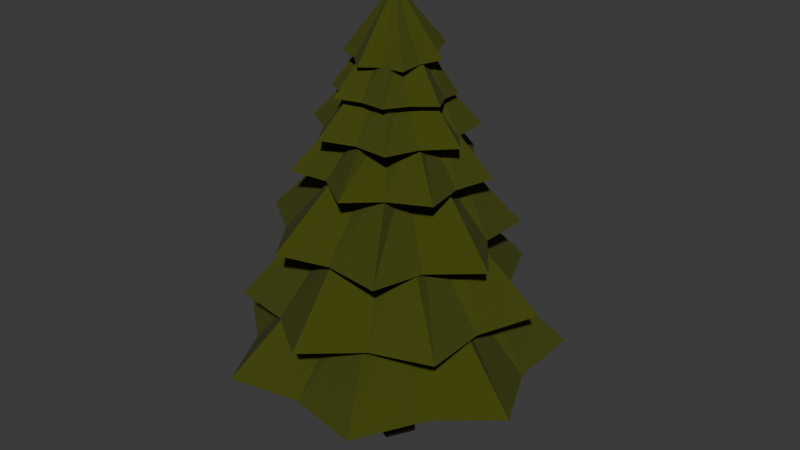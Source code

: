 # Source: tree3.blend  (saved by Blender 4.2.66; exported with 4.5.12 LTS)
import bpy
from mathutils import Matrix  # noqa: F401  (used for matrix-valued properties, if any)

bpy.ops.wm.read_factory_settings(use_empty=True)
scene = bpy.context.scene
scene.name = 'Scene'

# ---- collections
col_collection = bpy.data.collections.new('Collection'); scene.collection.children.link(col_collection)

# ---- materials (node trees are filled in below, after node groups)
mat_ground = bpy.data.materials.new('Ground')
mat_leaves = bpy.data.materials.new('Leaves')
mat_leaves.alpha_threshold = 0.0
mat_leaves.roughness = 0.5
mat_leaves.line_color = (0.0, 0.0, 0.0, 1.0)

# ---- material node trees
mat_ground.use_nodes = True; mat_ground.node_tree.nodes.clear()
_N = mat_ground.node_tree.nodes; _L = mat_ground.node_tree.links
n0 = _N.new('ShaderNodeBsdfPrincipled'); n0.name = 'Principled BSDF'; n0.location = (10, 300)
n0.inputs[0].default_value = (0.02243, 0.01084, 0.001113, 1.0)
n0.inputs[2].default_value = 1.0
n1 = _N.new('ShaderNodeOutputMaterial'); n1.name = 'Material Output'; n1.location = (300, 300)
_L.new(n0.outputs[0], n1.inputs[0])
n1.is_active_output = True
mat_leaves.use_nodes = True; mat_leaves.node_tree.nodes.clear()
_N = mat_leaves.node_tree.nodes; _L = mat_leaves.node_tree.links
n0 = _N.new('ShaderNodeOutputMaterial'); n0.name = 'Material Output'; n0.location = (300, 300)
n1 = _N.new('ShaderNodeBsdfPrincipled'); n1.name = 'Principled BSDF'; n1.location = (10, 300)
n1.inputs[0].default_value = (0.05068, 0.05972, 0.0, 1.0)
n1.inputs[2].default_value = 1.0
n1.inputs[3].default_value = 1.45
_L.new(n1.outputs[0], n0.inputs[0])
n0.is_active_output = True

# ---- world
world_world = bpy.data.worlds.new('World'); scene.world = world_world
world_world.use_nodes = True; world_world.node_tree.nodes.clear()
_N = world_world.node_tree.nodes; _L = world_world.node_tree.links
n0 = _N.new('ShaderNodeOutputWorld'); n0.name = 'World Output'; n0.location = (300, 300)
n1 = _N.new('ShaderNodeBackground'); n1.name = 'Background'; n1.location = (10, 300)
n1.inputs[0].default_value = (0.05088, 0.05088, 0.05088, 1.0)
_L.new(n1.outputs[0], n0.inputs[0])
n0.is_active_output = True
world_world.color = (0.05088, 0.05088, 0.05088)
world_world.sun_shadow_jitter_overblur = 0.0

# ---- meshes
me_tree = bpy.data.meshes.new('Tree')
me_tree.from_pydata([(-0.2689, 0.9043, -0.8959), (0.899, 0.2692, -0.8959), (-0.904, -0.2636, -0.8959), (0.2639, -0.8987, -0.8959), (-0.3404, 0.7032, 0.211), (0.6979, 0.3407, 0.211), (0.3354, -0.6976, 0.211), (-0.7029, -0.3351, 0.211), (-0.002505, 7.009, -0.4228), (-5.48, 4.371, -0.4228), (-6.833, -1.556, -0.4228), (-3.042, -6.309, -0.4228), (3.037, -6.309, -0.4228), (6.828, -1.556, -0.4228), (5.475, 4.371, -0.4228), (-0.002505, 3.11, -0.01719), (-2.432, 1.94, -0.01719), (-3.032, -0.6886, -0.01719), (-1.351, -2.797, -0.01719), (1.346, -2.797, -0.01719), (3.027, -0.6886, -0.01719), (2.427, 1.94, -0.01719), (-4.463, -3.527, -0.4232), (-1.717, -1.336, -0.01757), (-2.339, 4.779, -0.4109), (-0.8153, 1.614, -0.005269), (5.554, 1.187, -0.4236), (2.129, 0.4049, -0.01804), (-0.03075, -5.673, -0.4244), (-0.03075, -2.16, -0.01879), (4.574, -3.508, -0.4196), (1.827, -1.318, -0.01403), (-5.197, 1.34, -0.4447), (-1.773, 0.5584, -0.03914), (2.363, 4.692, -0.436), (0.8385, 1.527, -0.03045), (2.419, 5.591, -0.1548), (-2.858, 5.382, -0.1766), (-5.985, 1.122, -0.1895), (-4.607, -3.98, -0.1838), (0.2382, -6.083, -0.1638), (4.902, -3.603, -0.1446), (5.873, 1.592, -0.1406), (0.9289, 2.481, 0.2307), (-1.412, 2.388, 0.2211), (-2.798, 0.4992, 0.2154), (-2.187, -1.764, 0.2179), (-0.03838, -2.696, 0.2268), (2.03, -1.597, 0.2353), (2.461, 0.7075, 0.2371), (-4.777, -1.269, -0.1849), (-1.974, -0.4723, 0.2184), (-0.2183, 4.621, -0.1542), (-0.2402, 1.569, 0.2374), (4.835, -0.9752, -0.1457), (1.693, -0.4139, 0.2331), (-1.986, -4.514, -0.1746), (-0.9146, -1.712, 0.2216), (2.43, -4.381, -0.1517), (0.8558, -1.684, 0.2335), (-3.673, 2.866, -0.2012), (-1.356, 1.058, 0.2001), (3.508, 2.925, -0.1631), (1.057, 0.9279, 0.2185), (4.936, -0.5263, 0.1178), (3.479, 3.64, 0.1222), (-0.6865, 5.1, 0.1347), (-4.424, 2.753, 0.146), (-4.919, -1.632, 0.1475), (-1.799, -4.754, 0.1381), (2.587, -4.262, 0.1249), (2.318, -0.2082, 0.4577), (1.672, 1.64, 0.4597), (-0.175, 2.287, 0.4653), (-1.833, 1.246, 0.4703), (-2.052, -0.6986, 0.4709), (-0.6685, -2.083, 0.4667), (1.277, -1.865, 0.4609), (-2.301, 3.551, 0.1393), (-0.7496, 1.391, 0.4667), (3.523, 1.341, 0.1318), (1.311, 0.5003, 0.4705), (0.2827, -4.059, 0.1311), (0.193, -1.525, 0.4635), (-4.211, 0.5289, 0.1441), (-1.482, 0.2423, 0.4679), (-3.022, -2.969, 0.1444), (-1.023, -1.167, 0.4704), (1.259, 3.684, 0.1109), (0.6114, 1.277, 0.4449), (3.066, -2.043, 0.1126), (1.102, -0.6857, 0.4506), (-2.642, -2.957, 0.413), (0.6283, -3.865, 0.4124), (3.38, -1.873, 0.4073), (3.54, 1.518, 0.4016), (0.9887, 3.755, 0.3995), (-2.353, 3.154, 0.4027), (-3.97, 0.1669, 0.4087), (-1.167, -1.219, 0.6779), (0.2837, -1.622, 0.6777), (1.504, -0.7386, 0.6754), (1.575, 0.7654, 0.6729), (0.4436, 1.758, 0.672), (-1.039, 1.491, 0.6734), (-1.755, 0.1662, 0.676), (3.111, -0.1737, 0.4044), (1.191, 0.01728, 0.6741), (-0.8389, -2.877, 0.4196), (-0.2734, -0.8871, 0.6847), (-2.829, 1.533, 0.4051), (-1.065, 0.7012, 0.6741), (2.042, 2.358, 0.4001), (0.7864, 0.9832, 0.672), (-0.6881, 3.145, 0.4037), (-0.3032, 1.315, 0.6753), (1.624, -2.493, 0.3949), (0.5141, -0.8044, 0.6616), (-2.783, -1.117, 0.4013), (-0.9381, -0.2483, 0.6674), (-2.072, 1.244, 0.7044), (-2.329, -0.8665, 0.7268), (-0.83, -2.377, 0.7482), (1.295, -2.15, 0.7525), (2.446, -0.3563, 0.7365), (1.756, 1.653, 0.7122), (-0.2544, 2.365, 0.6979), (-1.019, 0.761, 0.918), (-1.132, -0.1747, 0.928), (-0.4678, -0.8445, 0.9375), (0.4745, -0.7438, 0.9394), (0.985, 0.05149, 0.9323), (0.6792, 0.9425, 0.9215), (-0.2125, 1.258, 0.9151), (0.202, -2.047, 0.7477), (-0.027, -0.5783, 0.9358), (-1.858, 0.1436, 0.7232), (-0.7328, 0.2482, 0.9306), (0.7035, 1.791, 0.7068), (0.1858, 0.8822, 0.9201), (1.677, -1.143, 0.7419), (0.5363, -0.2361, 0.9332), (1.907, 0.624, 0.7256), (0.6377, 0.4728, 0.9281), (-1.372, -1.365, 0.7242), (-0.5932, -0.2528, 0.9195), (-0.9355, 1.499, 0.6985), (-0.3878, 0.7044, 0.914), (0.8668, 1.948, 0.8998), (-0.837, 2.072, 0.9076), (-2.003, 0.8207, 0.8995), (-1.752, -0.8635, 0.8814), (-0.2747, -1.712, 0.867), (1.318, -1.086, 0.8672), (1.826, 0.5427, 0.8818), (0.1132, 0.2613, 1.137), (-0.05834, 0.2737, 1.138), (-0.1757, 0.1477, 1.137), (-0.1505, -0.0218, 1.136), (-0.001737, -0.1072, 1.134), (0.1586, -0.04424, 1.134), (0.2097, 0.1198, 1.136), (-1.705, 0.01121, 0.8899), (-0.1239, 0.07037, 1.136), (-0.01207, 1.729, 0.9084), (0.0213, 0.2036, 1.139), (1.395, -0.2418, 0.8749), (0.144, 0.04458, 1.135), (-0.9311, -1.129, 0.8745), (-0.05739, -0.02837, 1.135), (0.4954, -1.247, 0.8707), (0.07249, -0.0412, 1.135), (-1.204, 1.304, 0.8876), (-0.06793, 0.1784, 1.134), (1.11, 1.06, 0.8815), (0.1079, 0.1484, 1.134), (2.27, 2.486, 0.5716), (-0.4718, 3.363, 0.5667), (-2.871, 1.767, 0.5724), (-3.12, -1.1, 0.5843), (-1.032, -3.079, 0.5935), (1.821, -2.681, 0.5931), (3.291, -0.2041, 0.5834), (0.9664, 1.186, 0.7891), (-0.2498, 1.575, 0.7869), (-1.314, 0.8677, 0.7894), (-1.424, -0.4038, 0.7947), (-0.4981, -1.282, 0.7988), (0.7672, -1.105, 0.7986), (1.419, -0.006648, 0.7943), (-2.7, 0.3189, 0.5783), (-1.073, 0.217, 0.7921), (0.7391, 2.482, 0.5772), (0.1981, 0.9382, 0.7961), (2.279, -1.324, 0.5872), (0.8159, -0.4372, 0.7954), (-1.878, -1.862, 0.5872), (-0.7629, -0.615, 0.7951), (0.41, -2.617, 0.5939), (0.1498, -0.9304, 0.7993), (-1.362, 2.228, 0.5596), (-0.4726, 0.884, 0.7782), (2.328, 0.9185, 0.5713), (0.7399, 0.3675, 0.7855)], [], [(1, 3, 2, 0), (7, 6, 5, 4), (2, 7, 4, 0), (3, 6, 7, 2), (1, 5, 6, 3), (0, 4, 5, 1), (26, 14, 21, 27), (28, 12, 19, 29), (32, 10, 17, 33), (34, 8, 15, 35), (30, 13, 20, 31), (22, 11, 18, 23), (24, 9, 16, 25), (10, 22, 23, 17), (8, 24, 25, 15), (13, 26, 27, 20), (11, 28, 29, 18), (12, 30, 31, 19), (9, 32, 33, 16), (14, 34, 35, 21), (54, 42, 49, 55), (56, 40, 47, 57), (60, 38, 45, 61), (62, 36, 43, 63), (58, 41, 48, 59), (50, 39, 46, 51), (52, 37, 44, 53), (38, 50, 51, 45), (36, 52, 53, 43), (41, 54, 55, 48), (39, 56, 57, 46), (40, 58, 59, 47), (37, 60, 61, 44), (42, 62, 63, 49), (82, 70, 77, 83), (84, 68, 75, 85), (88, 66, 73, 89), (90, 64, 71, 91), (86, 69, 76, 87), (78, 67, 74, 79), (80, 65, 72, 81), (66, 78, 79, 73), (64, 80, 81, 71), (69, 82, 83, 76), (67, 84, 85, 74), (68, 86, 87, 75), (65, 88, 89, 72), (70, 90, 91, 77), (110, 98, 105, 111), (112, 96, 103, 113), (116, 94, 101, 117), (118, 92, 99, 119), (114, 97, 104, 115), (106, 95, 102, 107), (108, 93, 100, 109), (94, 106, 107, 101), (92, 108, 109, 99), (97, 110, 111, 104), (95, 112, 113, 102), (96, 114, 115, 103), (93, 116, 117, 100), (98, 118, 119, 105), (138, 126, 133, 139), (140, 124, 131, 141), (144, 122, 129, 145), (146, 120, 127, 147), (142, 125, 132, 143), (134, 123, 130, 135), (136, 121, 128, 137), (122, 134, 135, 129), (120, 136, 137, 127), (125, 138, 139, 132), (123, 140, 141, 130), (124, 142, 143, 131), (121, 144, 145, 128), (126, 146, 147, 133), (166, 154, 161, 167), (168, 152, 159, 169), (172, 150, 157, 173), (174, 148, 155, 175), (170, 153, 160, 171), (162, 151, 158, 163), (164, 149, 156, 165), (150, 162, 163, 157), (148, 164, 165, 155), (153, 166, 167, 160), (151, 168, 169, 158), (152, 170, 171, 159), (149, 172, 173, 156), (154, 174, 175, 161), (194, 182, 189, 195), (196, 180, 187, 197), (200, 178, 185, 201), (202, 176, 183, 203), (198, 181, 188, 199), (190, 179, 186, 191), (192, 177, 184, 193), (178, 190, 191, 185), (176, 192, 193, 183), (181, 194, 195, 188), (179, 196, 197, 186), (180, 198, 199, 187), (177, 200, 201, 184), (182, 202, 203, 189)])
me_tree.polygons.foreach_set('material_index', [0, 0, 0, 0, 0, 0, 1, 1, 1, 1, 1, 1, 1, 1, 1, 1, 1, 1, 1, 1, 1, 1, 1, 1, 1, 1, 1, 1, 1, 1, 1, 1, 1, 1, 1, 1, 1, 1, 1, 1, 1, 1, 1, 1, 1, 1, 1, 1, 1, 1, 1, 1, 1, 1, 1, 1, 1, 1, 1, 1, 1, 1, 1, 1, 1, 1, 1, 1, 1, 1, 1, 1, 1, 1, 1, 1, 1, 1, 1, 1, 1, 1, 1, 1, 1, 1, 1, 1, 1, 1, 1, 1, 1, 1, 1, 1, 1, 1, 1, 1, 1, 1, 1, 1])
_uv = me_tree.uv_layers.new(name='UVMap')
_uv.uv.foreach_set('vector', [0.125, 0.5, 0.375, 0.5, 0.375, 0.75, 0.125, 0.75, 0.5243, 0.75, 0.5243, 0.5, 0.5243, 0.25, 0.5243, 0.0, 0.375, 0.75, 0.5243, 0.75, 0.5243, 1.0, 0.375, 1.0, 0.375, 0.5, 0.5243, 0.5, 0.5243, 0.75, 0.375, 0.75, 0.375, 0.25, 0.5243, 0.25, 0.5243, 0.5, 0.375, 0.5, 0.375, 0.0, 0.5243, 0.0, 0.5243, 0.25, 0.375, 0.25, 0.0, 0.0, 0.0, 0.0, 0.0, 0.0, 0.0, 0.0, 0.0, 0.0, 0.0, 0.0, 0.0, 0.0, 0.0, 0.0, 0.0, 0.0, 0.0, 0.0, 0.0, 0.0, 0.0, 0.0, 0.0, 0.0, 0.0, 0.0, 0.0, 0.0, 0.0, 0.0, 0.0, 0.0, 0.0, 0.0, 0.0, 0.0, 0.0, 0.0, 0.0, 0.0, 0.0, 0.0, 0.0, 0.0, 0.0, 0.0, 0.0, 0.0, 0.0, 0.0, 0.0, 0.0, 0.0, 0.0, 0.0, 0.0, 0.0, 0.0, 0.0, 0.0, 0.0, 0.0, 0.0, 0.0, 0.0, 0.0, 0.0, 0.0, 0.0, 0.0, 0.0, 0.0, 0.0, 0.0, 0.0, 0.0, 0.0, 0.0, 0.0, 0.0, 0.0, 0.0, 0.0, 0.0, 0.0, 0.0, 0.0, 0.0, 0.0, 0.0, 0.0, 0.0, 0.0, 0.0, 0.0, 0.0, 0.0, 0.0, 0.0, 0.0, 0.0, 0.0, 0.0, 0.0, 0.0, 0.0, 0.0, 0.0, 0.0, 0.0, 0.0, 0.0, 0.0, 0.0, 0.0, 0.0, 0.0, 0.0, 0.0, 0.0, 0.0, 0.0, 0.0, 0.0, 0.0, 0.0, 0.0, 0.0, 0.0, 0.0, 0.0, 0.0, 0.0, 0.0, 0.0, 0.0, 0.0, 0.0, 0.0, 0.0, 0.0, 0.0, 0.0, 0.0, 0.0, 0.0, 0.0, 0.0, 0.0, 0.0, 0.0, 0.0, 0.0, 0.0, 0.0, 0.0, 0.0, 0.0, 0.0, 0.0, 0.0, 0.0, 0.0, 0.0, 0.0, 0.0, 0.0, 0.0, 0.0, 0.0, 0.0, 0.0, 0.0, 0.0, 0.0, 0.0, 0.0, 0.0, 0.0, 0.0, 0.0, 0.0, 0.0, 0.0, 0.0, 0.0, 0.0, 0.0, 0.0, 0.0, 0.0, 0.0, 0.0, 0.0, 0.0, 0.0, 0.0, 0.0, 0.0, 0.0, 0.0, 0.0, 0.0, 0.0, 0.0, 0.0, 0.0, 0.0, 0.0, 0.0, 0.0, 0.0, 0.0, 0.0, 0.0, 0.0, 0.0, 0.0, 0.0, 0.0, 0.0, 0.0, 0.0, 0.0, 0.0, 0.0, 0.0, 0.0, 0.0, 0.0, 0.0, 0.0, 0.0, 0.0, 0.0, 0.0, 0.0, 0.0, 0.0, 0.0, 0.0, 0.0, 0.0, 0.0, 0.0, 0.0, 0.0, 0.0, 0.0, 0.0, 0.0, 0.0, 0.0, 0.0, 0.0, 0.0, 0.0, 0.0, 0.0, 0.0, 0.0, 0.0, 0.0, 0.0, 0.0, 0.0, 0.0, 0.0, 0.0, 0.0, 0.0, 0.0, 0.0, 0.0, 0.0, 0.0, 0.0, 0.0, 0.0, 0.0, 0.0, 0.0, 0.0, 0.0, 0.0, 0.0, 0.0, 0.0, 0.0, 0.0, 0.0, 0.0, 0.0, 0.0, 0.0, 0.0, 0.0, 0.0, 0.0, 0.0, 0.0, 0.0, 0.0, 0.0, 0.0, 0.0, 0.0, 0.0, 0.0, 0.0, 0.0, 0.0, 0.0, 0.0, 0.0, 0.0, 0.0, 0.0, 0.0, 0.0, 0.0, 0.0, 0.0, 0.0, 0.0, 0.0, 0.0, 0.0, 0.0, 0.0, 0.0, 0.0, 0.0, 0.0, 0.0, 0.0, 0.0, 0.0, 0.0, 0.0, 0.0, 0.0, 0.0, 0.0, 0.0, 0.0, 0.0, 0.0, 0.0, 0.0, 0.0, 0.0, 0.0, 0.0, 0.0, 0.0, 0.0, 0.0, 0.0, 0.0, 0.0, 0.0, 0.0, 0.0, 0.0, 0.0, 0.0, 0.0, 0.0, 0.0, 0.0, 0.0, 0.0, 0.0, 0.0, 0.0, 0.0, 0.0, 0.0, 0.0, 0.0, 0.0, 0.0, 0.0, 0.0, 0.0, 0.0, 0.0, 0.0, 0.0, 0.0, 0.0, 0.0, 0.0, 0.0, 0.0, 0.0, 0.0, 0.0, 0.0, 0.0, 0.0, 0.0, 0.0, 0.0, 0.0, 0.0, 0.0, 0.0, 0.0, 0.0, 0.0, 0.0, 0.0, 0.0, 0.0, 0.0, 0.0, 0.0, 0.0, 0.0, 0.0, 0.0, 0.0, 0.0, 0.0, 0.0, 0.0, 0.0, 0.0, 0.0, 0.0, 0.0, 0.0, 0.0, 0.0, 0.0, 0.0, 0.0, 0.0, 0.0, 0.0, 0.0, 0.0, 0.0, 0.0, 0.0, 0.0, 0.0, 0.0, 0.0, 0.0, 0.0, 0.0, 0.0, 0.0, 0.0, 0.0, 0.0, 0.0, 0.0, 0.0, 0.0, 0.0, 0.0, 0.0, 0.0, 0.0, 0.0, 0.0, 0.0, 0.0, 0.0, 0.0, 0.0, 0.0, 0.0, 0.0, 0.0, 0.0, 0.0, 0.0, 0.0, 0.0, 0.0, 0.0, 0.0, 0.0, 0.0, 0.0, 0.0, 0.0, 0.0, 0.0, 0.0, 0.0, 0.0, 0.0, 0.0, 0.0, 0.0, 0.0, 0.0, 0.0, 0.0, 0.0, 0.0, 0.0, 0.0, 0.0, 0.0, 0.0, 0.0, 0.0, 0.0, 0.0, 0.0, 0.0, 0.0, 0.0, 0.0, 0.0, 0.0, 0.0, 0.0, 0.0, 0.0, 0.0, 0.0, 0.0, 0.0, 0.0, 0.0, 0.0, 0.0, 0.0, 0.0, 0.0, 0.0, 0.0, 0.0, 0.0, 0.0, 0.0, 0.0, 0.0, 0.0, 0.0, 0.0, 0.0, 0.0, 0.0, 0.0, 0.0, 0.0, 0.0, 0.0, 0.0, 0.0, 0.0, 0.0, 0.0, 0.0, 0.0, 0.0, 0.0, 0.0, 0.0, 0.0, 0.0, 0.0, 0.0, 0.0, 0.0, 0.0, 0.0, 0.0, 0.0, 0.0, 0.0, 0.0, 0.0, 0.0, 0.0, 0.0, 0.0, 0.0, 0.0, 0.0, 0.0, 0.0, 0.0, 0.0, 0.0, 0.0, 0.0, 0.0, 0.0, 0.0, 0.0, 0.0, 0.0, 0.0, 0.0, 0.0, 0.0, 0.0, 0.0, 0.0, 0.0, 0.0, 0.0, 0.0, 0.0, 0.0, 0.0, 0.0, 0.0, 0.0, 0.0, 0.0, 0.0, 0.0, 0.0, 0.0, 0.0, 0.0, 0.0, 0.0, 0.0, 0.0, 0.0, 0.0, 0.0, 0.0, 0.0, 0.0, 0.0, 0.0, 0.0, 0.0, 0.0, 0.0, 0.0, 0.0, 0.0, 0.0, 0.0, 0.0, 0.0, 0.0, 0.0, 0.0, 0.0, 0.0, 0.0, 0.0, 0.0, 0.0, 0.0, 0.0, 0.0, 0.0, 0.0, 0.0, 0.0, 0.0, 0.0, 0.0, 0.0, 0.0, 0.0, 0.0, 0.0, 0.0, 0.0, 0.0, 0.0, 0.0, 0.0, 0.0, 0.0, 0.0, 0.0, 0.0, 0.0, 0.0, 0.0, 0.0, 0.0, 0.0, 0.0, 0.0, 0.0, 0.0, 0.0, 0.0, 0.0, 0.0, 0.0, 0.0, 0.0, 0.0, 0.0, 0.0, 0.0, 0.0, 0.0, 0.0, 0.0, 0.0, 0.0, 0.0, 0.0, 0.0, 0.0, 0.0, 0.0, 0.0, 0.0, 0.0, 0.0, 0.0, 0.0, 0.0, 0.0, 0.0, 0.0, 0.0, 0.0, 0.0, 0.0, 0.0, 0.0, 0.0, 0.0, 0.0, 0.0, 0.0, 0.0, 0.0, 0.0, 0.0, 0.0, 0.0, 0.0, 0.0, 0.0, 0.0, 0.0, 0.0, 0.0, 0.0, 0.0, 0.0, 0.0, 0.0, 0.0, 0.0, 0.0, 0.0, 0.0, 0.0, 0.0, 0.0, 0.0, 0.0, 0.0, 0.0, 0.0, 0.0, 0.0, 0.0, 0.0, 0.0, 0.0, 0.0, 0.0, 0.0, 0.0, 0.0, 0.0])
me_tree.materials.append(mat_ground)
me_tree.materials.append(mat_leaves)
me_tree.update()

# ---- objects
ob_tree = bpy.data.objects.new('Tree', me_tree)

# ---- transforms, parenting, visibility, modifiers, constraints
ob_tree.location = (0.0, 0.0, 1.005)
ob_tree.scale = (0.1323, 0.1323, 1.243)

# ---- collection membership
col_collection.objects.link(ob_tree)

# ---- scene / render settings (as saved in the file)
scene.frame_start = 1; scene.frame_end = 250; scene.frame_set(1)
scene.render.engine = 'BLENDER_EEVEE_NEXT'
bpy.context.view_layer.update()

# ---- added for rendering (the .blend has no active camera and no usable light): camera, sun
cam_auto = bpy.data.cameras.new('AutoCamera')
cam_auto.lens = 50.0
cam_auto.sensor_width = 36.0
cam_auto.clip_end = 1000.0
ob_auto_camera = bpy.data.objects.new('AutoCamera', cam_auto)
scene.collection.objects.link(ob_auto_camera)
ob_auto_camera.location = (3.30586, -3.92118, 3.80122)
ob_auto_camera.rotation_euler = (1.09748, -7.21219e-08, 0.694738)
scene.camera = ob_auto_camera
light_auto_sun = bpy.data.lights.new('AutoSun', 'SUN')
light_auto_sun.energy = 3.0
light_auto_sun.angle = 0.0523599
ob_auto_sun = bpy.data.objects.new('AutoSun', light_auto_sun)
scene.collection.objects.link(ob_auto_sun)
ob_auto_sun.rotation_euler = (0.872665, 0.174533, 0.523599)
bpy.context.view_layer.update()
